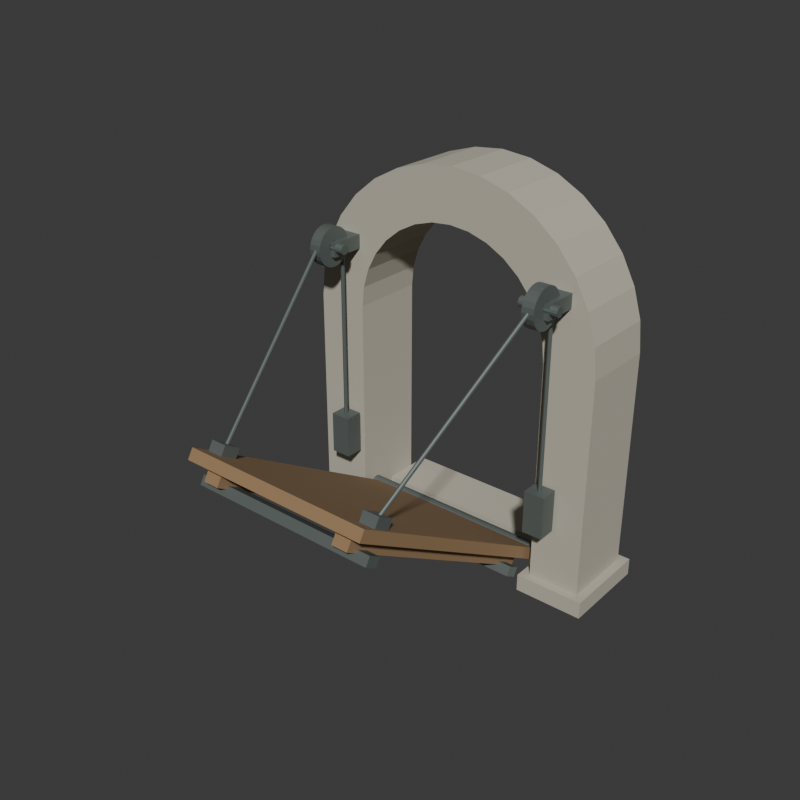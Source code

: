# Source: source.blend  (saved by Blender 4.3.34; exported with 4.5.12 LTS)
import bpy
from mathutils import Matrix  # noqa: F401  (used for matrix-valued properties, if any)

bpy.ops.wm.read_factory_settings(use_empty=True)
scene = bpy.context.scene
scene.name = 'Scene'

# ---- collections
col_collection = bpy.data.collections.new('Collection'); scene.collection.children.link(col_collection)

# ---- materials (node trees are filled in below, after node groups)
mat_portalwarmstone = bpy.data.materials.new('PortalWarmStone')
mat_portalwarmstone.diffuse_color = (0.52, 0.49, 0.4, 1.0)
mat_deckdarktimber = bpy.data.materials.new('DeckDarkTimber')
mat_deckdarktimber.diffuse_color = (0.32, 0.2, 0.1, 1.0)
mat_axlesropesiron = bpy.data.materials.new('AxlesRopesIron')
mat_axlesropesiron.diffuse_color = (0.16, 0.19, 0.18, 1.0)

# ---- material node trees
mat_portalwarmstone.use_nodes = True; mat_portalwarmstone.node_tree.nodes.clear()
_N = mat_portalwarmstone.node_tree.nodes; _L = mat_portalwarmstone.node_tree.links
n0 = _N.new('ShaderNodeBsdfPrincipled'); n0.name = 'Principled BSDF'; n0.location = (10, 300)
n0.inputs[0].default_value = (0.52, 0.49, 0.4, 1.0)
n0.inputs[2].default_value = 0.88
n1 = _N.new('ShaderNodeOutputMaterial'); n1.name = 'Material Output'; n1.location = (300, 300)
_L.new(n0.outputs[0], n1.inputs[0])
n1.is_active_output = True
mat_deckdarktimber.use_nodes = True; mat_deckdarktimber.node_tree.nodes.clear()
_N = mat_deckdarktimber.node_tree.nodes; _L = mat_deckdarktimber.node_tree.links
n0 = _N.new('ShaderNodeBsdfPrincipled'); n0.name = 'Principled BSDF'; n0.location = (10, 300)
n0.inputs[0].default_value = (0.32, 0.2, 0.1, 1.0)
n0.inputs[2].default_value = 0.8
n1 = _N.new('ShaderNodeOutputMaterial'); n1.name = 'Material Output'; n1.location = (300, 300)
_L.new(n0.outputs[0], n1.inputs[0])
n1.is_active_output = True
mat_axlesropesiron.use_nodes = True; mat_axlesropesiron.node_tree.nodes.clear()
_N = mat_axlesropesiron.node_tree.nodes; _L = mat_axlesropesiron.node_tree.links
n0 = _N.new('ShaderNodeBsdfPrincipled'); n0.name = 'Principled BSDF'; n0.location = (10, 300)
n0.inputs[0].default_value = (0.16, 0.19, 0.18, 1.0)
n0.inputs[1].default_value = 0.44
n0.inputs[2].default_value = 0.56
n1 = _N.new('ShaderNodeOutputMaterial'); n1.name = 'Material Output'; n1.location = (300, 300)
_L.new(n0.outputs[0], n1.inputs[0])
n1.is_active_output = True

# ---- world
world_world = bpy.data.worlds.new('World'); scene.world = world_world
world_world.use_nodes = True; world_world.node_tree.nodes.clear()
_N = world_world.node_tree.nodes; _L = world_world.node_tree.links
n0 = _N.new('ShaderNodeOutputWorld'); n0.name = 'World Output'; n0.location = (300, 300)
n1 = _N.new('ShaderNodeBackground'); n1.name = 'Background'; n1.location = (10, 300)
n1.inputs[0].default_value = (0.05088, 0.05088, 0.05088, 1.0)
_L.new(n1.outputs[0], n0.inputs[0])
n0.is_active_output = True
world_world.color = (0.05088, 0.05088, 0.05088)
world_world.sun_shadow_jitter_overblur = 0.0

# ---- meshes
me_wholejamb__1mesh = bpy.data.meshes.new('WholeJamb_-1Mesh')
me_wholejamb__1mesh.from_pydata([(-1.44, 0.6288, 0.0), (-0.96, 0.6288, 0.0), (-1.44, 1.329, 0.0), (-0.96, 1.329, 0.0), (-1.44, 0.6288, 2.2), (-0.96, 0.6288, 2.2), (-1.44, 1.329, 2.2), (-0.96, 1.329, 2.2)], [], [(0, 2, 3), (0, 3, 1), (4, 5, 7), (4, 7, 6), (0, 1, 5), (0, 5, 4), (2, 6, 7), (2, 7, 3), (0, 4, 6), (0, 6, 2), (1, 3, 7), (1, 7, 5)])
me_wholejamb__1mesh.materials.append(mat_portalwarmstone)
me_wholejamb__1mesh.materials.append(mat_deckdarktimber)
me_wholejamb__1mesh.materials.append(mat_axlesropesiron)
me_wholejamb__1mesh.update()
me_wholejambfoot__1mesh = bpy.data.meshes.new('WholeJambFoot_-1Mesh')
me_wholejambfoot__1mesh.from_pydata([(-1.52, 0.5588, 0.0), (-0.88, 0.5588, 0.0), (-1.52, 1.399, 0.0), (-0.88, 1.399, 0.0), (-1.52, 0.5588, 0.16), (-0.88, 0.5588, 0.16), (-1.52, 1.399, 0.16), (-0.88, 1.399, 0.16)], [], [(0, 2, 3), (0, 3, 1), (4, 5, 7), (4, 7, 6), (0, 1, 5), (0, 5, 4), (2, 6, 7), (2, 7, 3), (0, 4, 6), (0, 6, 2), (1, 3, 7), (1, 7, 5)])
me_wholejambfoot__1mesh.materials.append(mat_portalwarmstone)
me_wholejambfoot__1mesh.materials.append(mat_deckdarktimber)
me_wholejambfoot__1mesh.materials.append(mat_axlesropesiron)
me_wholejambfoot__1mesh.update()
me_wholejamb_1mesh = bpy.data.meshes.new('WholeJamb_1Mesh')
me_wholejamb_1mesh.from_pydata([(0.96, 0.6288, 0.0), (1.44, 0.6288, 0.0), (0.96, 1.329, 0.0), (1.44, 1.329, 0.0), (0.96, 0.6288, 2.2), (1.44, 0.6288, 2.2), (0.96, 1.329, 2.2), (1.44, 1.329, 2.2)], [], [(0, 2, 3), (0, 3, 1), (4, 5, 7), (4, 7, 6), (0, 1, 5), (0, 5, 4), (2, 6, 7), (2, 7, 3), (0, 4, 6), (0, 6, 2), (1, 3, 7), (1, 7, 5)])
me_wholejamb_1mesh.materials.append(mat_portalwarmstone)
me_wholejamb_1mesh.materials.append(mat_deckdarktimber)
me_wholejamb_1mesh.materials.append(mat_axlesropesiron)
me_wholejamb_1mesh.update()
me_wholejambfoot_1mesh = bpy.data.meshes.new('WholeJambFoot_1Mesh')
me_wholejambfoot_1mesh.from_pydata([(0.88, 0.5588, 0.0), (1.52, 0.5588, 0.0), (0.88, 1.399, 0.0), (1.52, 1.399, 0.0), (0.88, 0.5588, 0.16), (1.52, 0.5588, 0.16), (0.88, 1.399, 0.16), (1.52, 1.399, 0.16)], [], [(0, 2, 3), (0, 3, 1), (4, 5, 7), (4, 7, 6), (0, 1, 5), (0, 5, 4), (2, 6, 7), (2, 7, 3), (0, 4, 6), (0, 6, 2), (1, 3, 7), (1, 7, 5)])
me_wholejambfoot_1mesh.materials.append(mat_portalwarmstone)
me_wholejambfoot_1mesh.materials.append(mat_deckdarktimber)
me_wholejambfoot_1mesh.materials.append(mat_axlesropesiron)
me_wholejambfoot_1mesh.update()
me_wholeopenarchcrownmesh = bpy.data.meshes.new('WholeOpenArchCrownMesh')
me_wholeopenarchcrownmesh.from_pydata([(1.44, 0.6288, 2.2), (1.412, 0.6288, 2.481), (1.33, 0.6288, 2.751), (1.197, 0.6288, 3.0), (1.018, 0.6288, 3.218), (0.8, 0.6288, 3.397), (0.5511, 0.6288, 3.53), (0.2809, 0.6288, 3.612), (8.817e-17, 0.6288, 3.64), (-0.2809, 0.6288, 3.612), (-0.5511, 0.6288, 3.53), (-0.8, 0.6288, 3.397), (-1.018, 0.6288, 3.218), (-1.197, 0.6288, 3.0), (-1.33, 0.6288, 2.751), (-1.412, 0.6288, 2.481), (-1.44, 0.6288, 2.2), (-0.96, 0.6288, 2.2), (-0.9416, 0.6288, 2.387), (-0.8869, 0.6288, 2.567), (-0.7982, 0.6288, 2.733), (-0.6788, 0.6288, 2.879), (-0.5333, 0.6288, 2.998), (-0.3674, 0.6288, 3.087), (-0.1873, 0.6288, 3.142), (5.878e-17, 0.6288, 3.16), (0.1873, 0.6288, 3.142), (0.3674, 0.6288, 3.087), (0.5333, 0.6288, 2.998), (0.6788, 0.6288, 2.879), (0.7982, 0.6288, 2.733), (0.8869, 0.6288, 2.567), (0.9416, 0.6288, 2.387), (0.96, 0.6288, 2.2), (1.44, 1.329, 2.2), (1.412, 1.329, 2.481), (1.33, 1.329, 2.751), (1.197, 1.329, 3.0), (1.018, 1.329, 3.218), (0.8, 1.329, 3.397), (0.5511, 1.329, 3.53), (0.2809, 1.329, 3.612), (8.817e-17, 1.329, 3.64), (-0.2809, 1.329, 3.612), (-0.5511, 1.329, 3.53), (-0.8, 1.329, 3.397), (-1.018, 1.329, 3.218), (-1.197, 1.329, 3.0), (-1.33, 1.329, 2.751), (-1.412, 1.329, 2.481), (-1.44, 1.329, 2.2), (-0.96, 1.329, 2.2), (-0.9416, 1.329, 2.387), (-0.8869, 1.329, 2.567), (-0.7982, 1.329, 2.733), (-0.6788, 1.329, 2.879), (-0.5333, 1.329, 2.998), (-0.3674, 1.329, 3.087), (-0.1873, 1.329, 3.142), (5.878e-17, 1.329, 3.16), (0.1873, 1.329, 3.142), (0.3674, 1.329, 3.087), (0.5333, 1.329, 2.998), (0.6788, 1.329, 2.879), (0.7982, 1.329, 2.733), (0.8869, 1.329, 2.567), (0.9416, 1.329, 2.387), (0.96, 1.329, 2.2)], [], [(33, 0, 1), (35, 34, 67), (33, 1, 2), (36, 35, 67), (33, 2, 3), (37, 36, 67), (33, 3, 4), (38, 37, 67), (4, 5, 6), (40, 39, 38), (4, 6, 7), (41, 40, 38), (4, 7, 8), (42, 41, 38), (4, 8, 9), (43, 42, 38), (4, 9, 10), (44, 43, 38), (4, 10, 11), (45, 44, 38), (4, 11, 12), (46, 45, 38), (12, 13, 14), (48, 47, 46), (12, 14, 15), (49, 48, 46), (12, 15, 16), (50, 49, 46), (12, 16, 17), (51, 50, 46), (12, 17, 18), (52, 51, 46), (12, 18, 19), (53, 52, 46), (12, 19, 20), (54, 53, 46), (12, 20, 21), (55, 54, 46), (12, 21, 22), (56, 55, 46), (12, 22, 23), (57, 56, 46), (12, 23, 24), (58, 57, 46), (12, 24, 25), (59, 58, 46), (4, 12, 25), (59, 46, 38), (4, 25, 26), (60, 59, 38), (4, 26, 27), (61, 60, 38), (4, 27, 28), (62, 61, 38), (4, 28, 29), (63, 62, 38), (4, 29, 30), (64, 63, 38), (4, 30, 31), (65, 64, 38), (4, 31, 32), (66, 65, 38), (4, 32, 33), (67, 66, 38), (0, 35, 1), (0, 34, 35), (1, 36, 2), (1, 35, 36), (2, 37, 3), (2, 36, 37), (3, 38, 4), (3, 37, 38), (4, 39, 5), (4, 38, 39), (5, 40, 6), (5, 39, 40), (6, 41, 7), (6, 40, 41), (7, 42, 8), (7, 41, 42), (8, 43, 9), (8, 42, 43), (9, 44, 10), (9, 43, 44), (10, 45, 11), (10, 44, 45), (11, 46, 12), (11, 45, 46), (12, 47, 13), (12, 46, 47), (13, 48, 14), (13, 47, 48), (14, 49, 15), (14, 48, 49), (15, 50, 16), (15, 49, 50), (16, 51, 17), (16, 50, 51), (17, 52, 18), (17, 51, 52), (18, 53, 19), (18, 52, 53), (19, 54, 20), (19, 53, 54), (20, 55, 21), (20, 54, 55), (21, 56, 22), (21, 55, 56), (22, 57, 23), (22, 56, 57), (23, 58, 24), (23, 57, 58), (24, 59, 25), (24, 58, 59), (25, 60, 26), (25, 59, 60), (26, 61, 27), (26, 60, 61), (27, 62, 28), (27, 61, 62), (28, 63, 29), (28, 62, 63), (29, 64, 30), (29, 63, 64), (30, 65, 31), (30, 64, 65), (31, 66, 32), (31, 65, 66), (32, 67, 33), (32, 66, 67), (33, 34, 0), (33, 67, 34)])
me_wholeopenarchcrownmesh.materials.append(mat_portalwarmstone)
me_wholeopenarchcrownmesh.materials.append(mat_deckdarktimber)
me_wholeopenarchcrownmesh.materials.append(mat_axlesropesiron)
me_wholeopenarchcrownmesh.update()
me_wholerearthresholdmesh = bpy.data.meshes.new('WholeRearThresholdMesh')
me_wholerearthresholdmesh.from_pydata([(-0.96, 1.029, 0.08), (0.96, 1.029, 0.08), (-0.96, 1.519, 0.08), (0.96, 1.519, 0.08), (-0.96, 1.029, 0.24), (0.96, 1.029, 0.24), (-0.96, 1.519, 0.24), (0.96, 1.519, 0.24)], [], [(0, 2, 3), (0, 3, 1), (4, 5, 7), (4, 7, 6), (0, 1, 5), (0, 5, 4), (2, 6, 7), (2, 7, 3), (0, 4, 6), (0, 6, 2), (1, 3, 7), (1, 7, 5)])
me_wholerearthresholdmesh.materials.append(mat_portalwarmstone)
me_wholerearthresholdmesh.materials.append(mat_deckdarktimber)
me_wholerearthresholdmesh.materials.append(mat_axlesropesiron)
me_wholerearthresholdmesh.update()
me_wholeraisedbridgedeckmesh = bpy.data.meshes.new('WholeRaisedBridgeDeckMesh')
me_wholeraisedbridgedeckmesh.from_pydata([(-0.9, 0.7527, 0.23), (0.9, 0.7527, 0.23), (-0.9, -1.519, 1.595), (0.9, -1.519, 1.595), (-0.9, 0.8068, 0.32), (0.9, 0.8068, 0.32), (-0.9, -1.465, 1.685), (0.9, -1.465, 1.685)], [], [(0, 3, 2), (0, 1, 3), (4, 7, 5), (4, 6, 7), (0, 5, 1), (0, 4, 5), (2, 7, 6), (2, 3, 7), (0, 6, 4), (0, 2, 6), (1, 7, 3), (1, 5, 7)])
me_wholeraisedbridgedeckmesh.polygons.foreach_set('material_index', [1, 1, 1, 1, 1, 1, 1, 1, 1, 1, 1, 1])
me_wholeraisedbridgedeckmesh.materials.append(mat_portalwarmstone)
me_wholeraisedbridgedeckmesh.materials.append(mat_deckdarktimber)
me_wholeraisedbridgedeckmesh.materials.append(mat_axlesropesiron)
me_wholeraisedbridgedeckmesh.update()
me_wholelongunderstringer__0_68mesh = bpy.data.meshes.new('WholeLongUnderStringer_-0.68Mesh')
me_wholelongunderstringer__0_68mesh.from_pydata([(-0.755, 0.6481, 0.1529), (-0.605, 0.6481, 0.1529), (-0.755, -1.495, 1.44), (-0.605, -1.495, 1.44), (-0.755, 0.714, 0.2626), (-0.605, 0.714, 0.2626), (-0.755, -1.429, 1.55), (-0.605, -1.429, 1.55)], [], [(0, 3, 2), (0, 1, 3), (4, 7, 5), (4, 6, 7), (0, 5, 1), (0, 4, 5), (2, 7, 6), (2, 3, 7), (0, 6, 4), (0, 2, 6), (1, 7, 3), (1, 5, 7)])
me_wholelongunderstringer__0_68mesh.polygons.foreach_set('material_index', [1, 1, 1, 1, 1, 1, 1, 1, 1, 1, 1, 1])
me_wholelongunderstringer__0_68mesh.materials.append(mat_portalwarmstone)
me_wholelongunderstringer__0_68mesh.materials.append(mat_deckdarktimber)
me_wholelongunderstringer__0_68mesh.materials.append(mat_axlesropesiron)
me_wholelongunderstringer__0_68mesh.update()
me_wholelongunderstringer_0_68mesh = bpy.data.meshes.new('WholeLongUnderStringer_0.68Mesh')
me_wholelongunderstringer_0_68mesh.from_pydata([(0.605, 0.6481, 0.1529), (0.755, 0.6481, 0.1529), (0.605, -1.495, 1.44), (0.755, -1.495, 1.44), (0.605, 0.714, 0.2626), (0.755, 0.714, 0.2626), (0.605, -1.429, 1.55), (0.755, -1.429, 1.55)], [], [(0, 3, 2), (0, 1, 3), (4, 7, 5), (4, 6, 7), (0, 5, 1), (0, 4, 5), (2, 7, 6), (2, 3, 7), (0, 6, 4), (0, 2, 6), (1, 7, 3), (1, 5, 7)])
me_wholelongunderstringer_0_68mesh.polygons.foreach_set('material_index', [1, 1, 1, 1, 1, 1, 1, 1, 1, 1, 1, 1])
me_wholelongunderstringer_0_68mesh.materials.append(mat_portalwarmstone)
me_wholelongunderstringer_0_68mesh.materials.append(mat_deckdarktimber)
me_wholelongunderstringer_0_68mesh.materials.append(mat_axlesropesiron)
me_wholelongunderstringer_0_68mesh.update()
me_wholeundersideendtie_0_25mesh = bpy.data.meshes.new('WholeUndersideEndTie_0.25Mesh')
me_wholeundersideendtie_0_25mesh.from_pydata([(-0.88, 0.5014, 0.171), (0.88, 0.5014, 0.171), (-0.88, 0.39, 0.2379), (0.88, 0.39, 0.2379), (-0.88, 0.5478, 0.2481), (0.88, 0.5478, 0.2481), (-0.88, 0.4364, 0.3151), (0.88, 0.4364, 0.3151)], [], [(0, 3, 2), (0, 1, 3), (4, 7, 5), (4, 6, 7), (0, 5, 1), (0, 4, 5), (2, 7, 6), (2, 3, 7), (0, 6, 4), (0, 2, 6), (1, 7, 3), (1, 5, 7)])
me_wholeundersideendtie_0_25mesh.polygons.foreach_set('material_index', [2, 2, 2, 2, 2, 2, 2, 2, 2, 2, 2, 2])
me_wholeundersideendtie_0_25mesh.materials.append(mat_portalwarmstone)
me_wholeundersideendtie_0_25mesh.materials.append(mat_deckdarktimber)
me_wholeundersideendtie_0_25mesh.materials.append(mat_axlesropesiron)
me_wholeundersideendtie_0_25mesh.update()
me_wholeundersideendtie_2_38mesh = bpy.data.meshes.new('WholeUndersideEndTie_2.38Mesh')
me_wholeundersideendtie_2_38mesh.from_pydata([(-0.88, -1.324, 1.268), (0.88, -1.324, 1.268), (-0.88, -1.436, 1.335), (0.88, -1.436, 1.335), (-0.88, -1.278, 1.345), (0.88, -1.278, 1.345), (-0.88, -1.389, 1.412), (0.88, -1.389, 1.412)], [], [(0, 3, 2), (0, 1, 3), (4, 7, 5), (4, 6, 7), (0, 5, 1), (0, 4, 5), (2, 7, 6), (2, 3, 7), (0, 6, 4), (0, 2, 6), (1, 7, 3), (1, 5, 7)])
me_wholeundersideendtie_2_38mesh.polygons.foreach_set('material_index', [2, 2, 2, 2, 2, 2, 2, 2, 2, 2, 2, 2])
me_wholeundersideendtie_2_38mesh.materials.append(mat_portalwarmstone)
me_wholeundersideendtie_2_38mesh.materials.append(mat_deckdarktimber)
me_wholeundersideendtie_2_38mesh.materials.append(mat_axlesropesiron)
me_wholeundersideendtie_2_38mesh.update()
me_wholerootpivotaxlemesh = bpy.data.meshes.new('WholeRootPivotAxleMesh')
me_wholerootpivotaxlemesh.from_pydata([(-1.14, 0.7888, 0.365), (-1.14, 0.7601, 0.3593), (-1.14, 0.7357, 0.343), (-1.14, 0.7195, 0.3187), (-1.14, 0.7138, 0.29), (-1.14, 0.7195, 0.2613), (-1.14, 0.7357, 0.237), (-1.14, 0.7601, 0.2207), (-1.14, 0.7888, 0.215), (-1.14, 0.8175, 0.2207), (-1.14, 0.8418, 0.237), (-1.14, 0.8581, 0.2613), (-1.14, 0.8638, 0.29), (-1.14, 0.8581, 0.3187), (-1.14, 0.8418, 0.343), (-1.14, 0.8175, 0.3593), (1.14, 0.7888, 0.365), (1.14, 0.7601, 0.3593), (1.14, 0.7357, 0.343), (1.14, 0.7195, 0.3187), (1.14, 0.7138, 0.29), (1.14, 0.7195, 0.2613), (1.14, 0.7357, 0.237), (1.14, 0.7601, 0.2207), (1.14, 0.7888, 0.215), (1.14, 0.8175, 0.2207), (1.14, 0.8418, 0.237), (1.14, 0.8581, 0.2613), (1.14, 0.8638, 0.29), (1.14, 0.8581, 0.3187), (1.14, 0.8418, 0.343), (1.14, 0.8175, 0.3593), (-1.14, 0.7888, 0.29), (1.14, 0.7888, 0.29)], [], [(0, 1, 17), (0, 17, 16), (1, 2, 18), (1, 18, 17), (2, 3, 19), (2, 19, 18), (3, 4, 20), (3, 20, 19), (4, 5, 21), (4, 21, 20), (5, 6, 22), (5, 22, 21), (6, 7, 23), (6, 23, 22), (7, 8, 24), (7, 24, 23), (8, 9, 25), (8, 25, 24), (9, 10, 26), (9, 26, 25), (10, 11, 27), (10, 27, 26), (11, 12, 28), (11, 28, 27), (12, 13, 29), (12, 29, 28), (13, 14, 30), (13, 30, 29), (14, 15, 31), (14, 31, 30), (15, 0, 16), (15, 16, 31), (32, 1, 0), (32, 2, 1), (32, 3, 2), (32, 4, 3), (32, 5, 4), (32, 6, 5), (32, 7, 6), (32, 8, 7), (32, 9, 8), (32, 10, 9), (32, 11, 10), (32, 12, 11), (32, 13, 12), (32, 14, 13), (32, 15, 14), (32, 0, 15), (33, 16, 17), (33, 17, 18), (33, 18, 19), (33, 19, 20), (33, 20, 21), (33, 21, 22), (33, 22, 23), (33, 23, 24), (33, 24, 25), (33, 25, 26), (33, 26, 27), (33, 27, 28), (33, 28, 29), (33, 29, 30), (33, 30, 31), (33, 31, 16)])
me_wholerootpivotaxlemesh.polygons.foreach_set('material_index', [2, 2, 2, 2, 2, 2, 2, 2, 2, 2, 2, 2, 2, 2, 2, 2, 2, 2, 2, 2, 2, 2, 2, 2, 2, 2, 2, 2, 2, 2, 2, 2, 2, 2, 2, 2, 2, 2, 2, 2, 2, 2, 2, 2, 2, 2, 2, 2, 2, 2, 2, 2, 2, 2, 2, 2, 2, 2, 2, 2, 2, 2, 2, 2])
me_wholerootpivotaxlemesh.materials.append(mat_portalwarmstone)
me_wholerootpivotaxlemesh.materials.append(mat_deckdarktimber)
me_wholerootpivotaxlemesh.materials.append(mat_axlesropesiron)
me_wholerootpivotaxlemesh.update()
me_wholedeckropelug__1mesh = bpy.data.meshes.new('WholeDeckRopeLug_-1Mesh')
me_wholedeckropelug__1mesh.from_pydata([(-0.875, -1.192, 1.498), (-0.725, -1.192, 1.498), (-0.875, -1.338, 1.585), (-0.725, -1.338, 1.585), (-0.875, -1.133, 1.596), (-0.725, -1.133, 1.596), (-0.875, -1.279, 1.684), (-0.725, -1.279, 1.684)], [], [(0, 3, 2), (0, 1, 3), (4, 7, 5), (4, 6, 7), (0, 5, 1), (0, 4, 5), (2, 7, 6), (2, 3, 7), (0, 6, 4), (0, 2, 6), (1, 7, 3), (1, 5, 7)])
me_wholedeckropelug__1mesh.polygons.foreach_set('material_index', [2, 2, 2, 2, 2, 2, 2, 2, 2, 2, 2, 2])
me_wholedeckropelug__1mesh.materials.append(mat_portalwarmstone)
me_wholedeckropelug__1mesh.materials.append(mat_deckdarktimber)
me_wholedeckropelug__1mesh.materials.append(mat_axlesropesiron)
me_wholedeckropelug__1mesh.update()
me_wholehighropewheel__1mesh = bpy.data.meshes.new('WholeHighRopeWheel_-1Mesh')
me_wholehighropewheel__1mesh.from_pydata([(-1.135, 0.3488, 2.875), (-1.135, 0.363, 2.873), (-1.135, 0.3763, 2.868), (-1.135, 0.3877, 2.859), (-1.135, 0.3964, 2.848), (-1.135, 0.4019, 2.834), (-1.135, 0.4038, 2.82), (-1.135, 0.4019, 2.806), (-1.135, 0.3964, 2.793), (-1.135, 0.3877, 2.781), (-1.135, 0.3763, 2.772), (-1.135, 0.363, 2.767), (-1.135, 0.3488, 2.765), (-1.135, 0.3345, 2.767), (-1.135, 0.3213, 2.772), (-1.135, 0.3099, 2.781), (-1.135, 0.3011, 2.793), (-1.135, 0.2956, 2.806), (-1.135, 0.2938, 2.82), (-1.135, 0.2956, 2.834), (-1.135, 0.3011, 2.848), (-1.135, 0.3099, 2.859), (-1.135, 0.3213, 2.868), (-1.135, 0.3345, 2.873), (-1.135, 0.3488, 3.0), (-1.135, 0.3954, 2.994), (-1.135, 0.4388, 2.976), (-1.135, 0.4761, 2.947), (-1.135, 0.5047, 2.91), (-1.135, 0.5226, 2.867), (-1.135, 0.5288, 2.82), (-1.135, 0.5226, 2.773), (-1.135, 0.5047, 2.73), (-1.135, 0.4761, 2.693), (-1.135, 0.4388, 2.664), (-1.135, 0.3954, 2.646), (-1.135, 0.3488, 2.64), (-1.135, 0.3022, 2.646), (-1.135, 0.2588, 2.664), (-1.135, 0.2215, 2.693), (-1.135, 0.1929, 2.73), (-1.135, 0.1749, 2.773), (-1.135, 0.1688, 2.82), (-1.135, 0.1749, 2.867), (-1.135, 0.1929, 2.91), (-1.135, 0.2215, 2.947), (-1.135, 0.2588, 2.976), (-1.135, 0.3022, 2.994), (-1.025, 0.3488, 3.0), (-1.025, 0.3954, 2.994), (-1.025, 0.4388, 2.976), (-1.025, 0.4761, 2.947), (-1.025, 0.5047, 2.91), (-1.025, 0.5226, 2.867), (-1.025, 0.5288, 2.82), (-1.025, 0.5226, 2.773), (-1.025, 0.5047, 2.73), (-1.025, 0.4761, 2.693), (-1.025, 0.4388, 2.664), (-1.025, 0.3954, 2.646), (-1.025, 0.3488, 2.64), (-1.025, 0.3022, 2.646), (-1.025, 0.2588, 2.664), (-1.025, 0.2215, 2.693), (-1.025, 0.1929, 2.73), (-1.025, 0.1749, 2.773), (-1.025, 0.1688, 2.82), (-1.025, 0.1749, 2.867), (-1.025, 0.1929, 2.91), (-1.025, 0.2215, 2.947), (-1.025, 0.2588, 2.976), (-1.025, 0.3022, 2.994), (-1.025, 0.3488, 2.875), (-1.025, 0.363, 2.873), (-1.025, 0.3763, 2.868), (-1.025, 0.3877, 2.859), (-1.025, 0.3964, 2.848), (-1.025, 0.4019, 2.834), (-1.025, 0.4038, 2.82), (-1.025, 0.4019, 2.806), (-1.025, 0.3964, 2.793), (-1.025, 0.3877, 2.781), (-1.025, 0.3763, 2.772), (-1.025, 0.363, 2.767), (-1.025, 0.3488, 2.765), (-1.025, 0.3345, 2.767), (-1.025, 0.3213, 2.772), (-1.025, 0.3099, 2.781), (-1.025, 0.3011, 2.793), (-1.025, 0.2956, 2.806), (-1.025, 0.2938, 2.82), (-1.025, 0.2956, 2.834), (-1.025, 0.3011, 2.848), (-1.025, 0.3099, 2.859), (-1.025, 0.3213, 2.868), (-1.025, 0.3345, 2.873)], [], [(0, 24, 25), (0, 25, 1), (1, 25, 26), (1, 26, 2), (2, 26, 27), (2, 27, 3), (3, 27, 28), (3, 28, 4), (4, 28, 29), (4, 29, 5), (5, 29, 30), (5, 30, 6), (6, 30, 31), (6, 31, 7), (7, 31, 32), (7, 32, 8), (8, 32, 33), (8, 33, 9), (9, 33, 34), (9, 34, 10), (10, 34, 35), (10, 35, 11), (11, 35, 36), (11, 36, 12), (12, 36, 37), (12, 37, 13), (13, 37, 38), (13, 38, 14), (14, 38, 39), (14, 39, 15), (15, 39, 40), (15, 40, 16), (16, 40, 41), (16, 41, 17), (17, 41, 42), (17, 42, 18), (18, 42, 43), (18, 43, 19), (19, 43, 44), (19, 44, 20), (20, 44, 45), (20, 45, 21), (21, 45, 46), (21, 46, 22), (22, 46, 47), (22, 47, 23), (23, 47, 24), (23, 24, 0), (24, 48, 49), (24, 49, 25), (25, 49, 50), (25, 50, 26), (26, 50, 51), (26, 51, 27), (27, 51, 52), (27, 52, 28), (28, 52, 53), (28, 53, 29), (29, 53, 54), (29, 54, 30), (30, 54, 55), (30, 55, 31), (31, 55, 56), (31, 56, 32), (32, 56, 57), (32, 57, 33), (33, 57, 58), (33, 58, 34), (34, 58, 59), (34, 59, 35), (35, 59, 60), (35, 60, 36), (36, 60, 61), (36, 61, 37), (37, 61, 62), (37, 62, 38), (38, 62, 63), (38, 63, 39), (39, 63, 64), (39, 64, 40), (40, 64, 65), (40, 65, 41), (41, 65, 66), (41, 66, 42), (42, 66, 67), (42, 67, 43), (43, 67, 68), (43, 68, 44), (44, 68, 69), (44, 69, 45), (45, 69, 70), (45, 70, 46), (46, 70, 71), (46, 71, 47), (47, 71, 48), (47, 48, 24), (48, 72, 73), (48, 73, 49), (49, 73, 74), (49, 74, 50), (50, 74, 75), (50, 75, 51), (51, 75, 76), (51, 76, 52), (52, 76, 77), (52, 77, 53), (53, 77, 78), (53, 78, 54), (54, 78, 79), (54, 79, 55), (55, 79, 80), (55, 80, 56), (56, 80, 81), (56, 81, 57), (57, 81, 82), (57, 82, 58), (58, 82, 83), (58, 83, 59), (59, 83, 84), (59, 84, 60), (60, 84, 85), (60, 85, 61), (61, 85, 86), (61, 86, 62), (62, 86, 87), (62, 87, 63), (63, 87, 88), (63, 88, 64), (64, 88, 89), (64, 89, 65), (65, 89, 90), (65, 90, 66), (66, 90, 91), (66, 91, 67), (67, 91, 92), (67, 92, 68), (68, 92, 93), (68, 93, 69), (69, 93, 94), (69, 94, 70), (70, 94, 95), (70, 95, 71), (71, 95, 72), (71, 72, 48), (72, 0, 1), (72, 1, 73), (73, 1, 2), (73, 2, 74), (74, 2, 3), (74, 3, 75), (75, 3, 4), (75, 4, 76), (76, 4, 5), (76, 5, 77), (77, 5, 6), (77, 6, 78), (78, 6, 7), (78, 7, 79), (79, 7, 8), (79, 8, 80), (80, 8, 9), (80, 9, 81), (81, 9, 10), (81, 10, 82), (82, 10, 11), (82, 11, 83), (83, 11, 12), (83, 12, 84), (84, 12, 13), (84, 13, 85), (85, 13, 14), (85, 14, 86), (86, 14, 15), (86, 15, 87), (87, 15, 16), (87, 16, 88), (88, 16, 17), (88, 17, 89), (89, 17, 18), (89, 18, 90), (90, 18, 19), (90, 19, 91), (91, 19, 20), (91, 20, 92), (92, 20, 21), (92, 21, 93), (93, 21, 22), (93, 22, 94), (94, 22, 23), (94, 23, 95), (95, 23, 0), (95, 0, 72)])
me_wholehighropewheel__1mesh.polygons.foreach_set('material_index', [2, 2, 2, 2, 2, 2, 2, 2, 2, 2, 2, 2, 2, 2, 2, 2, 2, 2, 2, 2, 2, 2, 2, 2, 2, 2, 2, 2, 2, 2, 2, 2, 2, 2, 2, 2, 2, 2, 2, 2, 2, 2, 2, 2, 2, 2, 2, 2, 2, 2, 2, 2, 2, 2, 2, 2, 2, 2, 2, 2, 2, 2, 2, 2, 2, 2, 2, 2, 2, 2, 2, 2, 2, 2, 2, 2, 2, 2, 2, 2, 2, 2, 2, 2, 2, 2, 2, 2, 2, 2, 2, 2, 2, 2, 2, 2, 2, 2, 2, 2, 2, 2, 2, 2, 2, 2, 2, 2, 2, 2, 2, 2, 2, 2, 2, 2, 2, 2, 2, 2, 2, 2, 2, 2, 2, 2, 2, 2, 2, 2, 2, 2, 2, 2, 2, 2, 2, 2, 2, 2, 2, 2, 2, 2, 2, 2, 2, 2, 2, 2, 2, 2, 2, 2, 2, 2, 2, 2, 2, 2, 2, 2, 2, 2, 2, 2, 2, 2, 2, 2, 2, 2, 2, 2, 2, 2, 2, 2, 2, 2, 2, 2, 2, 2, 2, 2, 2, 2, 2, 2, 2, 2])
me_wholehighropewheel__1mesh.materials.append(mat_portalwarmstone)
me_wholehighropewheel__1mesh.materials.append(mat_deckdarktimber)
me_wholehighropewheel__1mesh.materials.append(mat_axlesropesiron)
me_wholehighropewheel__1mesh.update()
me_wholehighwheelaxle__1mesh = bpy.data.meshes.new('WholeHighWheelAxle_-1Mesh')
me_wholehighwheelaxle__1mesh.from_pydata([(-0.9, 0.3488, 2.775), (-0.9, 0.3263, 2.781), (-0.9, 0.3098, 2.797), (-0.9, 0.3038, 2.82), (-0.9, 0.3098, 2.842), (-0.9, 0.3263, 2.859), (-0.9, 0.3488, 2.865), (-0.9, 0.3713, 2.859), (-0.9, 0.3877, 2.842), (-0.9, 0.3938, 2.82), (-0.9, 0.3877, 2.797), (-0.9, 0.3713, 2.781), (-1.25, 0.3488, 2.775), (-1.25, 0.3263, 2.781), (-1.25, 0.3098, 2.797), (-1.25, 0.3038, 2.82), (-1.25, 0.3098, 2.842), (-1.25, 0.3263, 2.859), (-1.25, 0.3488, 2.865), (-1.25, 0.3713, 2.859), (-1.25, 0.3877, 2.842), (-1.25, 0.3938, 2.82), (-1.25, 0.3877, 2.797), (-1.25, 0.3713, 2.781), (-0.9, 0.3488, 2.82), (-1.25, 0.3488, 2.82)], [], [(0, 1, 13), (0, 13, 12), (1, 2, 14), (1, 14, 13), (2, 3, 15), (2, 15, 14), (3, 4, 16), (3, 16, 15), (4, 5, 17), (4, 17, 16), (5, 6, 18), (5, 18, 17), (6, 7, 19), (6, 19, 18), (7, 8, 20), (7, 20, 19), (8, 9, 21), (8, 21, 20), (9, 10, 22), (9, 22, 21), (10, 11, 23), (10, 23, 22), (11, 0, 12), (11, 12, 23), (24, 1, 0), (24, 2, 1), (24, 3, 2), (24, 4, 3), (24, 5, 4), (24, 6, 5), (24, 7, 6), (24, 8, 7), (24, 9, 8), (24, 10, 9), (24, 11, 10), (24, 0, 11), (25, 12, 13), (25, 13, 14), (25, 14, 15), (25, 15, 16), (25, 16, 17), (25, 17, 18), (25, 18, 19), (25, 19, 20), (25, 20, 21), (25, 21, 22), (25, 22, 23), (25, 23, 12)])
me_wholehighwheelaxle__1mesh.polygons.foreach_set('material_index', [2, 2, 2, 2, 2, 2, 2, 2, 2, 2, 2, 2, 2, 2, 2, 2, 2, 2, 2, 2, 2, 2, 2, 2, 2, 2, 2, 2, 2, 2, 2, 2, 2, 2, 2, 2, 2, 2, 2, 2, 2, 2, 2, 2, 2, 2, 2, 2])
me_wholehighwheelaxle__1mesh.materials.append(mat_portalwarmstone)
me_wholehighwheelaxle__1mesh.materials.append(mat_deckdarktimber)
me_wholehighwheelaxle__1mesh.materials.append(mat_axlesropesiron)
me_wholehighwheelaxle__1mesh.update()
me_wholecontinuousupperrope__1mesh = bpy.data.meshes.new('WholeContinuousUpperRope_-1Mesh')
me_wholecontinuousupperrope__1mesh.from_pydata([(-0.8, -1.215, 1.581), (-0.8126, -1.22, 1.584), (-0.8178, -1.229, 1.593), (-0.8126, -1.237, 1.603), (-0.8, -1.239, 1.608), (-0.7874, -1.234, 1.606), (-0.7822, -1.225, 1.596), (-0.7874, -1.217, 1.586), (-1.08, 0.2008, 2.807), (-1.093, 0.1959, 2.809), (-1.098, 0.1868, 2.818), (-1.093, 0.1789, 2.828), (-1.08, 0.1767, 2.833), (-1.067, 0.1816, 2.831), (-1.062, 0.1907, 2.822), (-1.067, 0.1987, 2.812), (-1.08, 0.2176, 2.874), (-1.093, 0.2127, 2.876), (-1.098, 0.201, 2.881), (-1.093, 0.1892, 2.886), (-1.08, 0.1843, 2.888), (-1.067, 0.1892, 2.886), (-1.062, 0.201, 2.881), (-1.067, 0.2127, 2.876), (-1.08, 0.2484, 2.92), (-1.093, 0.2446, 2.924), (-1.098, 0.2356, 2.933), (-1.093, 0.2266, 2.942), (-1.08, 0.2229, 2.946), (-1.067, 0.2266, 2.942), (-1.062, 0.2356, 2.933), (-1.067, 0.2446, 2.924), (-1.08, 0.2944, 2.951), (-1.093, 0.2924, 2.956), (-1.098, 0.2875, 2.968), (-1.093, 0.2827, 2.98), (-1.08, 0.2807, 2.984), (-1.067, 0.2827, 2.98), (-1.062, 0.2875, 2.968), (-1.067, 0.2924, 2.956), (-1.08, 0.3488, 2.962), (-1.093, 0.3488, 2.967), (-1.098, 0.3488, 2.98), (-1.093, 0.3488, 2.993), (-1.08, 0.3488, 2.998), (-1.067, 0.3488, 2.993), (-1.062, 0.3488, 2.98), (-1.067, 0.3488, 2.967), (-1.08, 0.4031, 2.951), (-1.093, 0.4051, 2.956), (-1.098, 0.41, 2.968), (-1.093, 0.4149, 2.98), (-1.08, 0.4169, 2.984), (-1.067, 0.4149, 2.98), (-1.062, 0.41, 2.968), (-1.067, 0.4051, 2.956), (-1.08, 0.4492, 2.92), (-1.093, 0.4529, 2.924), (-1.098, 0.4619, 2.933), (-1.093, 0.4709, 2.942), (-1.08, 0.4746, 2.946), (-1.067, 0.4709, 2.942), (-1.062, 0.4619, 2.933), (-1.067, 0.4529, 2.924), (-1.08, 0.48, 2.874), (-1.093, 0.4848, 2.876), (-1.098, 0.4966, 2.881), (-1.093, 0.5084, 2.886), (-1.08, 0.5132, 2.888), (-1.067, 0.5084, 2.886), (-1.062, 0.4966, 2.881), (-1.067, 0.4848, 2.876), (-1.08, 0.4908, 2.82), (-1.093, 0.496, 2.82), (-1.098, 0.5088, 2.82), (-1.093, 0.5215, 2.82), (-1.08, 0.5268, 2.82), (-1.067, 0.5215, 2.82), (-1.062, 0.5088, 2.82), (-1.067, 0.496, 2.82), (-1.08, 0.4908, 1.12), (-1.093, 0.496, 1.12), (-1.098, 0.5088, 1.12), (-1.093, 0.5215, 1.12), (-1.08, 0.5268, 1.12), (-1.067, 0.5215, 1.12), (-1.062, 0.5088, 1.12), (-1.067, 0.496, 1.12), (-0.8, -1.227, 1.595), (-1.08, 0.5088, 1.12)], [], [(0, 1, 9), (0, 9, 8), (1, 2, 10), (1, 10, 9), (2, 3, 11), (2, 11, 10), (3, 4, 12), (3, 12, 11), (4, 5, 13), (4, 13, 12), (5, 6, 14), (5, 14, 13), (6, 7, 15), (6, 15, 14), (7, 0, 8), (7, 8, 15), (8, 9, 17), (8, 17, 16), (9, 10, 18), (9, 18, 17), (10, 11, 19), (10, 19, 18), (11, 12, 20), (11, 20, 19), (12, 13, 21), (12, 21, 20), (13, 14, 22), (13, 22, 21), (14, 15, 23), (14, 23, 22), (15, 8, 16), (15, 16, 23), (16, 17, 25), (16, 25, 24), (17, 18, 26), (17, 26, 25), (18, 19, 27), (18, 27, 26), (19, 20, 28), (19, 28, 27), (20, 21, 29), (20, 29, 28), (21, 22, 30), (21, 30, 29), (22, 23, 31), (22, 31, 30), (23, 16, 24), (23, 24, 31), (24, 25, 33), (24, 33, 32), (25, 26, 34), (25, 34, 33), (26, 27, 35), (26, 35, 34), (27, 28, 36), (27, 36, 35), (28, 29, 37), (28, 37, 36), (29, 30, 38), (29, 38, 37), (30, 31, 39), (30, 39, 38), (31, 24, 32), (31, 32, 39), (32, 33, 41), (32, 41, 40), (33, 34, 42), (33, 42, 41), (34, 35, 43), (34, 43, 42), (35, 36, 44), (35, 44, 43), (36, 37, 45), (36, 45, 44), (37, 38, 46), (37, 46, 45), (38, 39, 47), (38, 47, 46), (39, 32, 40), (39, 40, 47), (40, 41, 49), (40, 49, 48), (41, 42, 50), (41, 50, 49), (42, 43, 51), (42, 51, 50), (43, 44, 52), (43, 52, 51), (44, 45, 53), (44, 53, 52), (45, 46, 54), (45, 54, 53), (46, 47, 55), (46, 55, 54), (47, 40, 48), (47, 48, 55), (48, 49, 57), (48, 57, 56), (49, 50, 58), (49, 58, 57), (50, 51, 59), (50, 59, 58), (51, 52, 60), (51, 60, 59), (52, 53, 61), (52, 61, 60), (53, 54, 62), (53, 62, 61), (54, 55, 63), (54, 63, 62), (55, 48, 56), (55, 56, 63), (56, 57, 65), (56, 65, 64), (57, 58, 66), (57, 66, 65), (58, 59, 67), (58, 67, 66), (59, 60, 68), (59, 68, 67), (60, 61, 69), (60, 69, 68), (61, 62, 70), (61, 70, 69), (62, 63, 71), (62, 71, 70), (63, 56, 64), (63, 64, 71), (64, 65, 73), (64, 73, 72), (65, 66, 74), (65, 74, 73), (66, 67, 75), (66, 75, 74), (67, 68, 76), (67, 76, 75), (68, 69, 77), (68, 77, 76), (69, 70, 78), (69, 78, 77), (70, 71, 79), (70, 79, 78), (71, 64, 72), (71, 72, 79), (72, 73, 81), (72, 81, 80), (73, 74, 82), (73, 82, 81), (74, 75, 83), (74, 83, 82), (75, 76, 84), (75, 84, 83), (76, 77, 85), (76, 85, 84), (77, 78, 86), (77, 86, 85), (78, 79, 87), (78, 87, 86), (79, 72, 80), (79, 80, 87), (88, 1, 0), (88, 2, 1), (88, 3, 2), (88, 4, 3), (88, 5, 4), (88, 6, 5), (88, 7, 6), (88, 0, 7), (89, 80, 81), (89, 81, 82), (89, 82, 83), (89, 83, 84), (89, 84, 85), (89, 85, 86), (89, 86, 87), (89, 87, 80)])
me_wholecontinuousupperrope__1mesh.polygons.foreach_set('material_index', [2, 2, 2, 2, 2, 2, 2, 2, 2, 2, 2, 2, 2, 2, 2, 2, 2, 2, 2, 2, 2, 2, 2, 2, 2, 2, 2, 2, 2, 2, 2, 2, 2, 2, 2, 2, 2, 2, 2, 2, 2, 2, 2, 2, 2, 2, 2, 2, 2, 2, 2, 2, 2, 2, 2, 2, 2, 2, 2, 2, 2, 2, 2, 2, 2, 2, 2, 2, 2, 2, 2, 2, 2, 2, 2, 2, 2, 2, 2, 2, 2, 2, 2, 2, 2, 2, 2, 2, 2, 2, 2, 2, 2, 2, 2, 2, 2, 2, 2, 2, 2, 2, 2, 2, 2, 2, 2, 2, 2, 2, 2, 2, 2, 2, 2, 2, 2, 2, 2, 2, 2, 2, 2, 2, 2, 2, 2, 2, 2, 2, 2, 2, 2, 2, 2, 2, 2, 2, 2, 2, 2, 2, 2, 2, 2, 2, 2, 2, 2, 2, 2, 2, 2, 2, 2, 2, 2, 2, 2, 2, 2, 2, 2, 2, 2, 2, 2, 2, 2, 2, 2, 2, 2, 2, 2, 2])
me_wholecontinuousupperrope__1mesh.materials.append(mat_portalwarmstone)
me_wholecontinuousupperrope__1mesh.materials.append(mat_deckdarktimber)
me_wholecontinuousupperrope__1mesh.materials.append(mat_axlesropesiron)
me_wholecontinuousupperrope__1mesh.update()
me_wholerearhangingweight__1mesh = bpy.data.meshes.new('WholeRearHangingWeight_-1Mesh')
me_wholerearhangingweight__1mesh.from_pydata([(-1.175, 0.4238, 0.73), (-0.985, 0.4238, 0.73), (-1.175, 0.5938, 0.73), (-0.985, 0.5938, 0.73), (-1.175, 0.4238, 1.13), (-0.985, 0.4238, 1.13), (-1.175, 0.5938, 1.13), (-0.985, 0.5938, 1.13)], [], [(0, 2, 3), (0, 3, 1), (4, 5, 7), (4, 7, 6), (0, 1, 5), (0, 5, 4), (2, 6, 7), (2, 7, 3), (0, 4, 6), (0, 6, 2), (1, 3, 7), (1, 7, 5)])
me_wholerearhangingweight__1mesh.polygons.foreach_set('material_index', [2, 2, 2, 2, 2, 2, 2, 2, 2, 2, 2, 2])
me_wholerearhangingweight__1mesh.materials.append(mat_portalwarmstone)
me_wholerearhangingweight__1mesh.materials.append(mat_deckdarktimber)
me_wholerearhangingweight__1mesh.materials.append(mat_axlesropesiron)
me_wholerearhangingweight__1mesh.update()
me_wholedeckropelug_1mesh = bpy.data.meshes.new('WholeDeckRopeLug_1Mesh')
me_wholedeckropelug_1mesh.from_pydata([(0.725, -1.192, 1.498), (0.875, -1.192, 1.498), (0.725, -1.338, 1.585), (0.875, -1.338, 1.585), (0.725, -1.133, 1.596), (0.875, -1.133, 1.596), (0.725, -1.279, 1.684), (0.875, -1.279, 1.684)], [], [(0, 3, 2), (0, 1, 3), (4, 7, 5), (4, 6, 7), (0, 5, 1), (0, 4, 5), (2, 7, 6), (2, 3, 7), (0, 6, 4), (0, 2, 6), (1, 7, 3), (1, 5, 7)])
me_wholedeckropelug_1mesh.polygons.foreach_set('material_index', [2, 2, 2, 2, 2, 2, 2, 2, 2, 2, 2, 2])
me_wholedeckropelug_1mesh.materials.append(mat_portalwarmstone)
me_wholedeckropelug_1mesh.materials.append(mat_deckdarktimber)
me_wholedeckropelug_1mesh.materials.append(mat_axlesropesiron)
me_wholedeckropelug_1mesh.update()
me_wholehighropewheel_1mesh = bpy.data.meshes.new('WholeHighRopeWheel_1Mesh')
me_wholehighropewheel_1mesh.from_pydata([(1.025, 0.3488, 2.875), (1.025, 0.363, 2.873), (1.025, 0.3763, 2.868), (1.025, 0.3877, 2.859), (1.025, 0.3964, 2.848), (1.025, 0.4019, 2.834), (1.025, 0.4038, 2.82), (1.025, 0.4019, 2.806), (1.025, 0.3964, 2.793), (1.025, 0.3877, 2.781), (1.025, 0.3763, 2.772), (1.025, 0.363, 2.767), (1.025, 0.3488, 2.765), (1.025, 0.3345, 2.767), (1.025, 0.3213, 2.772), (1.025, 0.3099, 2.781), (1.025, 0.3011, 2.793), (1.025, 0.2956, 2.806), (1.025, 0.2938, 2.82), (1.025, 0.2956, 2.834), (1.025, 0.3011, 2.848), (1.025, 0.3099, 2.859), (1.025, 0.3213, 2.868), (1.025, 0.3345, 2.873), (1.025, 0.3488, 3.0), (1.025, 0.3954, 2.994), (1.025, 0.4388, 2.976), (1.025, 0.4761, 2.947), (1.025, 0.5047, 2.91), (1.025, 0.5226, 2.867), (1.025, 0.5288, 2.82), (1.025, 0.5226, 2.773), (1.025, 0.5047, 2.73), (1.025, 0.4761, 2.693), (1.025, 0.4388, 2.664), (1.025, 0.3954, 2.646), (1.025, 0.3488, 2.64), (1.025, 0.3022, 2.646), (1.025, 0.2588, 2.664), (1.025, 0.2215, 2.693), (1.025, 0.1929, 2.73), (1.025, 0.1749, 2.773), (1.025, 0.1688, 2.82), (1.025, 0.1749, 2.867), (1.025, 0.1929, 2.91), (1.025, 0.2215, 2.947), (1.025, 0.2588, 2.976), (1.025, 0.3022, 2.994), (1.135, 0.3488, 3.0), (1.135, 0.3954, 2.994), (1.135, 0.4388, 2.976), (1.135, 0.4761, 2.947), (1.135, 0.5047, 2.91), (1.135, 0.5226, 2.867), (1.135, 0.5288, 2.82), (1.135, 0.5226, 2.773), (1.135, 0.5047, 2.73), (1.135, 0.4761, 2.693), (1.135, 0.4388, 2.664), (1.135, 0.3954, 2.646), (1.135, 0.3488, 2.64), (1.135, 0.3022, 2.646), (1.135, 0.2588, 2.664), (1.135, 0.2215, 2.693), (1.135, 0.1929, 2.73), (1.135, 0.1749, 2.773), (1.135, 0.1688, 2.82), (1.135, 0.1749, 2.867), (1.135, 0.1929, 2.91), (1.135, 0.2215, 2.947), (1.135, 0.2588, 2.976), (1.135, 0.3022, 2.994), (1.135, 0.3488, 2.875), (1.135, 0.363, 2.873), (1.135, 0.3763, 2.868), (1.135, 0.3877, 2.859), (1.135, 0.3964, 2.848), (1.135, 0.4019, 2.834), (1.135, 0.4038, 2.82), (1.135, 0.4019, 2.806), (1.135, 0.3964, 2.793), (1.135, 0.3877, 2.781), (1.135, 0.3763, 2.772), (1.135, 0.363, 2.767), (1.135, 0.3488, 2.765), (1.135, 0.3345, 2.767), (1.135, 0.3213, 2.772), (1.135, 0.3099, 2.781), (1.135, 0.3011, 2.793), (1.135, 0.2956, 2.806), (1.135, 0.2938, 2.82), (1.135, 0.2956, 2.834), (1.135, 0.3011, 2.848), (1.135, 0.3099, 2.859), (1.135, 0.3213, 2.868), (1.135, 0.3345, 2.873)], [], [(0, 24, 25), (0, 25, 1), (1, 25, 26), (1, 26, 2), (2, 26, 27), (2, 27, 3), (3, 27, 28), (3, 28, 4), (4, 28, 29), (4, 29, 5), (5, 29, 30), (5, 30, 6), (6, 30, 31), (6, 31, 7), (7, 31, 32), (7, 32, 8), (8, 32, 33), (8, 33, 9), (9, 33, 34), (9, 34, 10), (10, 34, 35), (10, 35, 11), (11, 35, 36), (11, 36, 12), (12, 36, 37), (12, 37, 13), (13, 37, 38), (13, 38, 14), (14, 38, 39), (14, 39, 15), (15, 39, 40), (15, 40, 16), (16, 40, 41), (16, 41, 17), (17, 41, 42), (17, 42, 18), (18, 42, 43), (18, 43, 19), (19, 43, 44), (19, 44, 20), (20, 44, 45), (20, 45, 21), (21, 45, 46), (21, 46, 22), (22, 46, 47), (22, 47, 23), (23, 47, 24), (23, 24, 0), (24, 48, 49), (24, 49, 25), (25, 49, 50), (25, 50, 26), (26, 50, 51), (26, 51, 27), (27, 51, 52), (27, 52, 28), (28, 52, 53), (28, 53, 29), (29, 53, 54), (29, 54, 30), (30, 54, 55), (30, 55, 31), (31, 55, 56), (31, 56, 32), (32, 56, 57), (32, 57, 33), (33, 57, 58), (33, 58, 34), (34, 58, 59), (34, 59, 35), (35, 59, 60), (35, 60, 36), (36, 60, 61), (36, 61, 37), (37, 61, 62), (37, 62, 38), (38, 62, 63), (38, 63, 39), (39, 63, 64), (39, 64, 40), (40, 64, 65), (40, 65, 41), (41, 65, 66), (41, 66, 42), (42, 66, 67), (42, 67, 43), (43, 67, 68), (43, 68, 44), (44, 68, 69), (44, 69, 45), (45, 69, 70), (45, 70, 46), (46, 70, 71), (46, 71, 47), (47, 71, 48), (47, 48, 24), (48, 72, 73), (48, 73, 49), (49, 73, 74), (49, 74, 50), (50, 74, 75), (50, 75, 51), (51, 75, 76), (51, 76, 52), (52, 76, 77), (52, 77, 53), (53, 77, 78), (53, 78, 54), (54, 78, 79), (54, 79, 55), (55, 79, 80), (55, 80, 56), (56, 80, 81), (56, 81, 57), (57, 81, 82), (57, 82, 58), (58, 82, 83), (58, 83, 59), (59, 83, 84), (59, 84, 60), (60, 84, 85), (60, 85, 61), (61, 85, 86), (61, 86, 62), (62, 86, 87), (62, 87, 63), (63, 87, 88), (63, 88, 64), (64, 88, 89), (64, 89, 65), (65, 89, 90), (65, 90, 66), (66, 90, 91), (66, 91, 67), (67, 91, 92), (67, 92, 68), (68, 92, 93), (68, 93, 69), (69, 93, 94), (69, 94, 70), (70, 94, 95), (70, 95, 71), (71, 95, 72), (71, 72, 48), (72, 0, 1), (72, 1, 73), (73, 1, 2), (73, 2, 74), (74, 2, 3), (74, 3, 75), (75, 3, 4), (75, 4, 76), (76, 4, 5), (76, 5, 77), (77, 5, 6), (77, 6, 78), (78, 6, 7), (78, 7, 79), (79, 7, 8), (79, 8, 80), (80, 8, 9), (80, 9, 81), (81, 9, 10), (81, 10, 82), (82, 10, 11), (82, 11, 83), (83, 11, 12), (83, 12, 84), (84, 12, 13), (84, 13, 85), (85, 13, 14), (85, 14, 86), (86, 14, 15), (86, 15, 87), (87, 15, 16), (87, 16, 88), (88, 16, 17), (88, 17, 89), (89, 17, 18), (89, 18, 90), (90, 18, 19), (90, 19, 91), (91, 19, 20), (91, 20, 92), (92, 20, 21), (92, 21, 93), (93, 21, 22), (93, 22, 94), (94, 22, 23), (94, 23, 95), (95, 23, 0), (95, 0, 72)])
me_wholehighropewheel_1mesh.polygons.foreach_set('material_index', [2, 2, 2, 2, 2, 2, 2, 2, 2, 2, 2, 2, 2, 2, 2, 2, 2, 2, 2, 2, 2, 2, 2, 2, 2, 2, 2, 2, 2, 2, 2, 2, 2, 2, 2, 2, 2, 2, 2, 2, 2, 2, 2, 2, 2, 2, 2, 2, 2, 2, 2, 2, 2, 2, 2, 2, 2, 2, 2, 2, 2, 2, 2, 2, 2, 2, 2, 2, 2, 2, 2, 2, 2, 2, 2, 2, 2, 2, 2, 2, 2, 2, 2, 2, 2, 2, 2, 2, 2, 2, 2, 2, 2, 2, 2, 2, 2, 2, 2, 2, 2, 2, 2, 2, 2, 2, 2, 2, 2, 2, 2, 2, 2, 2, 2, 2, 2, 2, 2, 2, 2, 2, 2, 2, 2, 2, 2, 2, 2, 2, 2, 2, 2, 2, 2, 2, 2, 2, 2, 2, 2, 2, 2, 2, 2, 2, 2, 2, 2, 2, 2, 2, 2, 2, 2, 2, 2, 2, 2, 2, 2, 2, 2, 2, 2, 2, 2, 2, 2, 2, 2, 2, 2, 2, 2, 2, 2, 2, 2, 2, 2, 2, 2, 2, 2, 2, 2, 2, 2, 2, 2, 2])
me_wholehighropewheel_1mesh.materials.append(mat_portalwarmstone)
me_wholehighropewheel_1mesh.materials.append(mat_deckdarktimber)
me_wholehighropewheel_1mesh.materials.append(mat_axlesropesiron)
me_wholehighropewheel_1mesh.update()
me_wholehighwheelaxle_1mesh = bpy.data.meshes.new('WholeHighWheelAxle_1Mesh')
me_wholehighwheelaxle_1mesh.from_pydata([(0.9, 0.3488, 2.865), (0.9, 0.3263, 2.859), (0.9, 0.3098, 2.842), (0.9, 0.3038, 2.82), (0.9, 0.3098, 2.797), (0.9, 0.3263, 2.781), (0.9, 0.3488, 2.775), (0.9, 0.3713, 2.781), (0.9, 0.3877, 2.797), (0.9, 0.3938, 2.82), (0.9, 0.3877, 2.842), (0.9, 0.3713, 2.859), (1.25, 0.3488, 2.865), (1.25, 0.3263, 2.859), (1.25, 0.3098, 2.842), (1.25, 0.3038, 2.82), (1.25, 0.3098, 2.797), (1.25, 0.3263, 2.781), (1.25, 0.3488, 2.775), (1.25, 0.3713, 2.781), (1.25, 0.3877, 2.797), (1.25, 0.3938, 2.82), (1.25, 0.3877, 2.842), (1.25, 0.3713, 2.859), (0.9, 0.3488, 2.82), (1.25, 0.3488, 2.82)], [], [(0, 1, 13), (0, 13, 12), (1, 2, 14), (1, 14, 13), (2, 3, 15), (2, 15, 14), (3, 4, 16), (3, 16, 15), (4, 5, 17), (4, 17, 16), (5, 6, 18), (5, 18, 17), (6, 7, 19), (6, 19, 18), (7, 8, 20), (7, 20, 19), (8, 9, 21), (8, 21, 20), (9, 10, 22), (9, 22, 21), (10, 11, 23), (10, 23, 22), (11, 0, 12), (11, 12, 23), (24, 1, 0), (24, 2, 1), (24, 3, 2), (24, 4, 3), (24, 5, 4), (24, 6, 5), (24, 7, 6), (24, 8, 7), (24, 9, 8), (24, 10, 9), (24, 11, 10), (24, 0, 11), (25, 12, 13), (25, 13, 14), (25, 14, 15), (25, 15, 16), (25, 16, 17), (25, 17, 18), (25, 18, 19), (25, 19, 20), (25, 20, 21), (25, 21, 22), (25, 22, 23), (25, 23, 12)])
me_wholehighwheelaxle_1mesh.polygons.foreach_set('material_index', [2, 2, 2, 2, 2, 2, 2, 2, 2, 2, 2, 2, 2, 2, 2, 2, 2, 2, 2, 2, 2, 2, 2, 2, 2, 2, 2, 2, 2, 2, 2, 2, 2, 2, 2, 2, 2, 2, 2, 2, 2, 2, 2, 2, 2, 2, 2, 2])
me_wholehighwheelaxle_1mesh.materials.append(mat_portalwarmstone)
me_wholehighwheelaxle_1mesh.materials.append(mat_deckdarktimber)
me_wholehighwheelaxle_1mesh.materials.append(mat_axlesropesiron)
me_wholehighwheelaxle_1mesh.update()
me_wholecontinuousupperrope_1mesh = bpy.data.meshes.new('WholeContinuousUpperRope_1Mesh')
me_wholecontinuousupperrope_1mesh.from_pydata([(0.8, -1.215, 1.581), (0.7874, -1.217, 1.586), (0.7822, -1.225, 1.596), (0.7874, -1.234, 1.606), (0.8, -1.239, 1.608), (0.8126, -1.237, 1.603), (0.8178, -1.229, 1.593), (0.8126, -1.22, 1.584), (1.08, 0.2008, 2.807), (1.067, 0.1987, 2.812), (1.062, 0.1907, 2.822), (1.067, 0.1816, 2.831), (1.08, 0.1767, 2.833), (1.093, 0.1789, 2.828), (1.098, 0.1868, 2.818), (1.093, 0.1959, 2.809), (1.08, 0.2176, 2.874), (1.067, 0.2127, 2.876), (1.062, 0.201, 2.881), (1.067, 0.1892, 2.886), (1.08, 0.1843, 2.888), (1.093, 0.1892, 2.886), (1.098, 0.201, 2.881), (1.093, 0.2127, 2.876), (1.08, 0.2484, 2.92), (1.067, 0.2446, 2.924), (1.062, 0.2356, 2.933), (1.067, 0.2266, 2.942), (1.08, 0.2229, 2.946), (1.093, 0.2266, 2.942), (1.098, 0.2356, 2.933), (1.093, 0.2446, 2.924), (1.08, 0.2944, 2.951), (1.067, 0.2924, 2.956), (1.062, 0.2875, 2.968), (1.067, 0.2827, 2.98), (1.08, 0.2807, 2.984), (1.093, 0.2827, 2.98), (1.098, 0.2875, 2.968), (1.093, 0.2924, 2.956), (1.08, 0.3488, 2.962), (1.067, 0.3488, 2.967), (1.062, 0.3488, 2.98), (1.067, 0.3488, 2.993), (1.08, 0.3488, 2.998), (1.093, 0.3488, 2.993), (1.098, 0.3488, 2.98), (1.093, 0.3488, 2.967), (1.08, 0.4031, 2.951), (1.067, 0.4051, 2.956), (1.062, 0.41, 2.968), (1.067, 0.4149, 2.98), (1.08, 0.4169, 2.984), (1.093, 0.4149, 2.98), (1.098, 0.41, 2.968), (1.093, 0.4051, 2.956), (1.08, 0.4492, 2.92), (1.067, 0.4529, 2.924), (1.062, 0.4619, 2.933), (1.067, 0.4709, 2.942), (1.08, 0.4746, 2.946), (1.093, 0.4709, 2.942), (1.098, 0.4619, 2.933), (1.093, 0.4529, 2.924), (1.08, 0.48, 2.874), (1.067, 0.4848, 2.876), (1.062, 0.4966, 2.881), (1.067, 0.5084, 2.886), (1.08, 0.5132, 2.888), (1.093, 0.5084, 2.886), (1.098, 0.4966, 2.881), (1.093, 0.4848, 2.876), (1.08, 0.4908, 2.82), (1.067, 0.496, 2.82), (1.062, 0.5088, 2.82), (1.067, 0.5215, 2.82), (1.08, 0.5268, 2.82), (1.093, 0.5215, 2.82), (1.098, 0.5088, 2.82), (1.093, 0.496, 2.82), (1.08, 0.4908, 1.12), (1.067, 0.496, 1.12), (1.062, 0.5088, 1.12), (1.067, 0.5215, 1.12), (1.08, 0.5268, 1.12), (1.093, 0.5215, 1.12), (1.098, 0.5088, 1.12), (1.093, 0.496, 1.12), (0.8, -1.227, 1.595), (1.08, 0.5088, 1.12)], [], [(0, 1, 9), (0, 9, 8), (1, 2, 10), (1, 10, 9), (2, 3, 11), (2, 11, 10), (3, 4, 12), (3, 12, 11), (4, 5, 13), (4, 13, 12), (5, 6, 14), (5, 14, 13), (6, 7, 15), (6, 15, 14), (7, 0, 8), (7, 8, 15), (8, 9, 17), (8, 17, 16), (9, 10, 18), (9, 18, 17), (10, 11, 19), (10, 19, 18), (11, 12, 20), (11, 20, 19), (12, 13, 21), (12, 21, 20), (13, 14, 22), (13, 22, 21), (14, 15, 23), (14, 23, 22), (15, 8, 16), (15, 16, 23), (16, 17, 25), (16, 25, 24), (17, 18, 26), (17, 26, 25), (18, 19, 27), (18, 27, 26), (19, 20, 28), (19, 28, 27), (20, 21, 29), (20, 29, 28), (21, 22, 30), (21, 30, 29), (22, 23, 31), (22, 31, 30), (23, 16, 24), (23, 24, 31), (24, 25, 33), (24, 33, 32), (25, 26, 34), (25, 34, 33), (26, 27, 35), (26, 35, 34), (27, 28, 36), (27, 36, 35), (28, 29, 37), (28, 37, 36), (29, 30, 38), (29, 38, 37), (30, 31, 39), (30, 39, 38), (31, 24, 32), (31, 32, 39), (32, 33, 41), (32, 41, 40), (33, 34, 42), (33, 42, 41), (34, 35, 43), (34, 43, 42), (35, 36, 44), (35, 44, 43), (36, 37, 45), (36, 45, 44), (37, 38, 46), (37, 46, 45), (38, 39, 47), (38, 47, 46), (39, 32, 40), (39, 40, 47), (40, 41, 49), (40, 49, 48), (41, 42, 50), (41, 50, 49), (42, 43, 51), (42, 51, 50), (43, 44, 52), (43, 52, 51), (44, 45, 53), (44, 53, 52), (45, 46, 54), (45, 54, 53), (46, 47, 55), (46, 55, 54), (47, 40, 48), (47, 48, 55), (48, 49, 57), (48, 57, 56), (49, 50, 58), (49, 58, 57), (50, 51, 59), (50, 59, 58), (51, 52, 60), (51, 60, 59), (52, 53, 61), (52, 61, 60), (53, 54, 62), (53, 62, 61), (54, 55, 63), (54, 63, 62), (55, 48, 56), (55, 56, 63), (56, 57, 65), (56, 65, 64), (57, 58, 66), (57, 66, 65), (58, 59, 67), (58, 67, 66), (59, 60, 68), (59, 68, 67), (60, 61, 69), (60, 69, 68), (61, 62, 70), (61, 70, 69), (62, 63, 71), (62, 71, 70), (63, 56, 64), (63, 64, 71), (64, 65, 73), (64, 73, 72), (65, 66, 74), (65, 74, 73), (66, 67, 75), (66, 75, 74), (67, 68, 76), (67, 76, 75), (68, 69, 77), (68, 77, 76), (69, 70, 78), (69, 78, 77), (70, 71, 79), (70, 79, 78), (71, 64, 72), (71, 72, 79), (72, 73, 81), (72, 81, 80), (73, 74, 82), (73, 82, 81), (74, 75, 83), (74, 83, 82), (75, 76, 84), (75, 84, 83), (76, 77, 85), (76, 85, 84), (77, 78, 86), (77, 86, 85), (78, 79, 87), (78, 87, 86), (79, 72, 80), (79, 80, 87), (88, 1, 0), (88, 2, 1), (88, 3, 2), (88, 4, 3), (88, 5, 4), (88, 6, 5), (88, 7, 6), (88, 0, 7), (89, 80, 81), (89, 81, 82), (89, 82, 83), (89, 83, 84), (89, 84, 85), (89, 85, 86), (89, 86, 87), (89, 87, 80)])
me_wholecontinuousupperrope_1mesh.polygons.foreach_set('material_index', [2, 2, 2, 2, 2, 2, 2, 2, 2, 2, 2, 2, 2, 2, 2, 2, 2, 2, 2, 2, 2, 2, 2, 2, 2, 2, 2, 2, 2, 2, 2, 2, 2, 2, 2, 2, 2, 2, 2, 2, 2, 2, 2, 2, 2, 2, 2, 2, 2, 2, 2, 2, 2, 2, 2, 2, 2, 2, 2, 2, 2, 2, 2, 2, 2, 2, 2, 2, 2, 2, 2, 2, 2, 2, 2, 2, 2, 2, 2, 2, 2, 2, 2, 2, 2, 2, 2, 2, 2, 2, 2, 2, 2, 2, 2, 2, 2, 2, 2, 2, 2, 2, 2, 2, 2, 2, 2, 2, 2, 2, 2, 2, 2, 2, 2, 2, 2, 2, 2, 2, 2, 2, 2, 2, 2, 2, 2, 2, 2, 2, 2, 2, 2, 2, 2, 2, 2, 2, 2, 2, 2, 2, 2, 2, 2, 2, 2, 2, 2, 2, 2, 2, 2, 2, 2, 2, 2, 2, 2, 2, 2, 2, 2, 2, 2, 2, 2, 2, 2, 2, 2, 2, 2, 2, 2, 2])
me_wholecontinuousupperrope_1mesh.materials.append(mat_portalwarmstone)
me_wholecontinuousupperrope_1mesh.materials.append(mat_deckdarktimber)
me_wholecontinuousupperrope_1mesh.materials.append(mat_axlesropesiron)
me_wholecontinuousupperrope_1mesh.update()
me_wholerearhangingweight_1mesh = bpy.data.meshes.new('WholeRearHangingWeight_1Mesh')
me_wholerearhangingweight_1mesh.from_pydata([(0.985, 0.4238, 0.73), (1.175, 0.4238, 0.73), (0.985, 0.5938, 0.73), (1.175, 0.5938, 0.73), (0.985, 0.4238, 1.13), (1.175, 0.4238, 1.13), (0.985, 0.5938, 1.13), (1.175, 0.5938, 1.13)], [], [(0, 2, 3), (0, 3, 1), (4, 5, 7), (4, 7, 6), (0, 1, 5), (0, 5, 4), (2, 6, 7), (2, 7, 3), (0, 4, 6), (0, 6, 2), (1, 3, 7), (1, 7, 5)])
me_wholerearhangingweight_1mesh.polygons.foreach_set('material_index', [2, 2, 2, 2, 2, 2, 2, 2, 2, 2, 2, 2])
me_wholerearhangingweight_1mesh.materials.append(mat_portalwarmstone)
me_wholerearhangingweight_1mesh.materials.append(mat_deckdarktimber)
me_wholerearhangingweight_1mesh.materials.append(mat_axlesropesiron)
me_wholerearhangingweight_1mesh.update()
me_wholewheelwallbracket__1mesh = bpy.data.meshes.new('WholeWheelWallBracket_-1Mesh')
me_wholewheelwallbracket__1mesh.from_pydata([(-1.18, 0.3088, 2.74), (-0.98, 0.3088, 2.74), (-1.18, 0.6688, 2.74), (-0.98, 0.6688, 2.74), (-1.18, 0.3088, 2.87), (-0.98, 0.3088, 2.87), (-1.18, 0.6688, 2.87), (-0.98, 0.6688, 2.87)], [], [(0, 2, 3), (0, 3, 1), (4, 5, 7), (4, 7, 6), (0, 1, 5), (0, 5, 4), (2, 6, 7), (2, 7, 3), (0, 4, 6), (0, 6, 2), (1, 3, 7), (1, 7, 5)])
me_wholewheelwallbracket__1mesh.polygons.foreach_set('material_index', [2, 2, 2, 2, 2, 2, 2, 2, 2, 2, 2, 2])
me_wholewheelwallbracket__1mesh.materials.append(mat_portalwarmstone)
me_wholewheelwallbracket__1mesh.materials.append(mat_deckdarktimber)
me_wholewheelwallbracket__1mesh.materials.append(mat_axlesropesiron)
me_wholewheelwallbracket__1mesh.update()
me_wholewheelwallbracket_1mesh = bpy.data.meshes.new('WholeWheelWallBracket_1Mesh')
me_wholewheelwallbracket_1mesh.from_pydata([(0.98, 0.3088, 2.74), (1.18, 0.3088, 2.74), (0.98, 0.6688, 2.74), (1.18, 0.6688, 2.74), (0.98, 0.3088, 2.87), (1.18, 0.3088, 2.87), (0.98, 0.6688, 2.87), (1.18, 0.6688, 2.87)], [], [(0, 2, 3), (0, 3, 1), (4, 5, 7), (4, 7, 6), (0, 1, 5), (0, 5, 4), (2, 6, 7), (2, 7, 3), (0, 4, 6), (0, 6, 2), (1, 3, 7), (1, 7, 5)])
me_wholewheelwallbracket_1mesh.polygons.foreach_set('material_index', [2, 2, 2, 2, 2, 2, 2, 2, 2, 2, 2, 2])
me_wholewheelwallbracket_1mesh.materials.append(mat_portalwarmstone)
me_wholewheelwallbracket_1mesh.materials.append(mat_deckdarktimber)
me_wholewheelwallbracket_1mesh.materials.append(mat_axlesropesiron)
me_wholewheelwallbracket_1mesh.update()

# ---- objects
ob_wholejamb__1 = bpy.data.objects.new('WholeJamb_-1', me_wholejamb__1mesh)
ob_wholejambfoot__1 = bpy.data.objects.new('WholeJambFoot_-1', me_wholejambfoot__1mesh)
ob_wholejamb_1 = bpy.data.objects.new('WholeJamb_1', me_wholejamb_1mesh)
ob_wholejambfoot_1 = bpy.data.objects.new('WholeJambFoot_1', me_wholejambfoot_1mesh)
ob_wholeopenarchcrown = bpy.data.objects.new('WholeOpenArchCrown', me_wholeopenarchcrownmesh)
ob_wholerearthreshold = bpy.data.objects.new('WholeRearThreshold', me_wholerearthresholdmesh)
ob_wholeraisedbridgedeck = bpy.data.objects.new('WholeRaisedBridgeDeck', me_wholeraisedbridgedeckmesh)
ob_wholelongunderstringer__0_68 = bpy.data.objects.new('WholeLongUnderStringer_-0.68', me_wholelongunderstringer__0_68mesh)
ob_wholelongunderstringer_0_68 = bpy.data.objects.new('WholeLongUnderStringer_0.68', me_wholelongunderstringer_0_68mesh)
ob_wholeundersideendtie_0_25 = bpy.data.objects.new('WholeUndersideEndTie_0.25', me_wholeundersideendtie_0_25mesh)
ob_wholeundersideendtie_2_38 = bpy.data.objects.new('WholeUndersideEndTie_2.38', me_wholeundersideendtie_2_38mesh)
ob_wholerootpivotaxle = bpy.data.objects.new('WholeRootPivotAxle', me_wholerootpivotaxlemesh)
ob_wholedeckropelug__1 = bpy.data.objects.new('WholeDeckRopeLug_-1', me_wholedeckropelug__1mesh)
ob_wholehighropewheel__1 = bpy.data.objects.new('WholeHighRopeWheel_-1', me_wholehighropewheel__1mesh)
ob_wholehighwheelaxle__1 = bpy.data.objects.new('WholeHighWheelAxle_-1', me_wholehighwheelaxle__1mesh)
ob_wholecontinuousupperrope__1 = bpy.data.objects.new('WholeContinuousUpperRope_-1', me_wholecontinuousupperrope__1mesh)
ob_wholerearhangingweight__1 = bpy.data.objects.new('WholeRearHangingWeight_-1', me_wholerearhangingweight__1mesh)
ob_wholedeckropelug_1 = bpy.data.objects.new('WholeDeckRopeLug_1', me_wholedeckropelug_1mesh)
ob_wholehighropewheel_1 = bpy.data.objects.new('WholeHighRopeWheel_1', me_wholehighropewheel_1mesh)
ob_wholehighwheelaxle_1 = bpy.data.objects.new('WholeHighWheelAxle_1', me_wholehighwheelaxle_1mesh)
ob_wholecontinuousupperrope_1 = bpy.data.objects.new('WholeContinuousUpperRope_1', me_wholecontinuousupperrope_1mesh)
ob_wholerearhangingweight_1 = bpy.data.objects.new('WholeRearHangingWeight_1', me_wholerearhangingweight_1mesh)
ob_wholewheelwallbracket__1 = bpy.data.objects.new('WholeWheelWallBracket_-1', me_wholewheelwallbracket__1mesh)
ob_wholewheelwallbracket_1 = bpy.data.objects.new('WholeWheelWallBracket_1', me_wholewheelwallbracket_1mesh)

# ---- transforms, parenting, visibility, modifiers, constraints
ob_wholejamb__1.location = (0.0, 0.0, 0.0)
ob_wholejambfoot__1.location = (0.0, 0.0, 0.0)
ob_wholejamb_1.location = (0.0, 0.0, 0.0)
ob_wholejambfoot_1.location = (0.0, 0.0, 0.0)
ob_wholeopenarchcrown.location = (0.0, 0.0, 0.0)
ob_wholerearthreshold.location = (0.0, 0.0, 0.0)
ob_wholeraisedbridgedeck.location = (0.0, 0.0, 0.0)
ob_wholelongunderstringer__0_68.location = (0.0, 0.0, 0.0)
ob_wholelongunderstringer_0_68.location = (0.0, 0.0, 0.0)
ob_wholeundersideendtie_0_25.location = (0.0, 0.0, 0.0)
ob_wholeundersideendtie_2_38.location = (0.0, 0.0, 0.0)
ob_wholerootpivotaxle.location = (0.0, 0.0, 0.0)
ob_wholedeckropelug__1.location = (0.0, 0.0, 0.0)
ob_wholehighropewheel__1.location = (0.0, 0.0, 0.0)
ob_wholehighwheelaxle__1.location = (0.0, 0.0, 0.0)
ob_wholecontinuousupperrope__1.location = (0.0, 0.0, 0.0)
ob_wholerearhangingweight__1.location = (0.0, 0.0, 0.0)
ob_wholedeckropelug_1.location = (0.0, 0.0, 0.0)
ob_wholehighropewheel_1.location = (0.0, 0.0, 0.0)
ob_wholehighwheelaxle_1.location = (0.0, 0.0, 0.0)
ob_wholecontinuousupperrope_1.location = (0.0, 0.0, 0.0)
ob_wholerearhangingweight_1.location = (0.0, 0.0, 0.0)
ob_wholewheelwallbracket__1.location = (0.0, 0.0, 0.0)
ob_wholewheelwallbracket_1.location = (0.0, 0.0, 0.0)

# ---- collection membership
scene.collection.objects.link(ob_wholejamb__1)
scene.collection.objects.link(ob_wholejambfoot__1)
scene.collection.objects.link(ob_wholejamb_1)
scene.collection.objects.link(ob_wholejambfoot_1)
scene.collection.objects.link(ob_wholeopenarchcrown)
scene.collection.objects.link(ob_wholerearthreshold)
scene.collection.objects.link(ob_wholeraisedbridgedeck)
scene.collection.objects.link(ob_wholelongunderstringer__0_68)
scene.collection.objects.link(ob_wholelongunderstringer_0_68)
scene.collection.objects.link(ob_wholeundersideendtie_0_25)
scene.collection.objects.link(ob_wholeundersideendtie_2_38)
scene.collection.objects.link(ob_wholerootpivotaxle)
scene.collection.objects.link(ob_wholedeckropelug__1)
scene.collection.objects.link(ob_wholehighropewheel__1)
scene.collection.objects.link(ob_wholehighwheelaxle__1)
scene.collection.objects.link(ob_wholecontinuousupperrope__1)
scene.collection.objects.link(ob_wholerearhangingweight__1)
scene.collection.objects.link(ob_wholedeckropelug_1)
scene.collection.objects.link(ob_wholehighropewheel_1)
scene.collection.objects.link(ob_wholehighwheelaxle_1)
scene.collection.objects.link(ob_wholecontinuousupperrope_1)
scene.collection.objects.link(ob_wholerearhangingweight_1)
scene.collection.objects.link(ob_wholewheelwallbracket__1)
scene.collection.objects.link(ob_wholewheelwallbracket_1)

# ---- scene / render settings (as saved in the file)
scene.frame_start = 1; scene.frame_end = 250; scene.frame_set(1)
scene.render.engine = 'CYCLES'
scene.render.resolution_x = 640
scene.render.resolution_y = 640
scene.render.use_compositing = False
scene.cycles.use_denoising = False
scene.cycles.samples = 128
scene.cycles.use_adaptive_sampling = False
bpy.context.view_layer.update()

# ---- added for rendering (the .blend has no active camera and no usable light): camera, sun
cam_auto = bpy.data.cameras.new('AutoCamera')
cam_auto.lens = 50.0
cam_auto.sensor_width = 36.0
cam_auto.clip_end = 1000.0
ob_auto_camera = bpy.data.objects.new('AutoCamera', cam_auto)
scene.collection.objects.link(ob_auto_camera)
ob_auto_camera.location = (5.21074, -6.25289, 5.98859)
ob_auto_camera.rotation_euler = (1.09748, -7.21219e-08, 0.694738)
scene.camera = ob_auto_camera
light_auto_sun = bpy.data.lights.new('AutoSun', 'SUN')
light_auto_sun.energy = 3.0
light_auto_sun.angle = 0.0523599
ob_auto_sun = bpy.data.objects.new('AutoSun', light_auto_sun)
scene.collection.objects.link(ob_auto_sun)
ob_auto_sun.rotation_euler = (0.872665, 0.174533, 0.523599)
bpy.context.view_layer.update()
